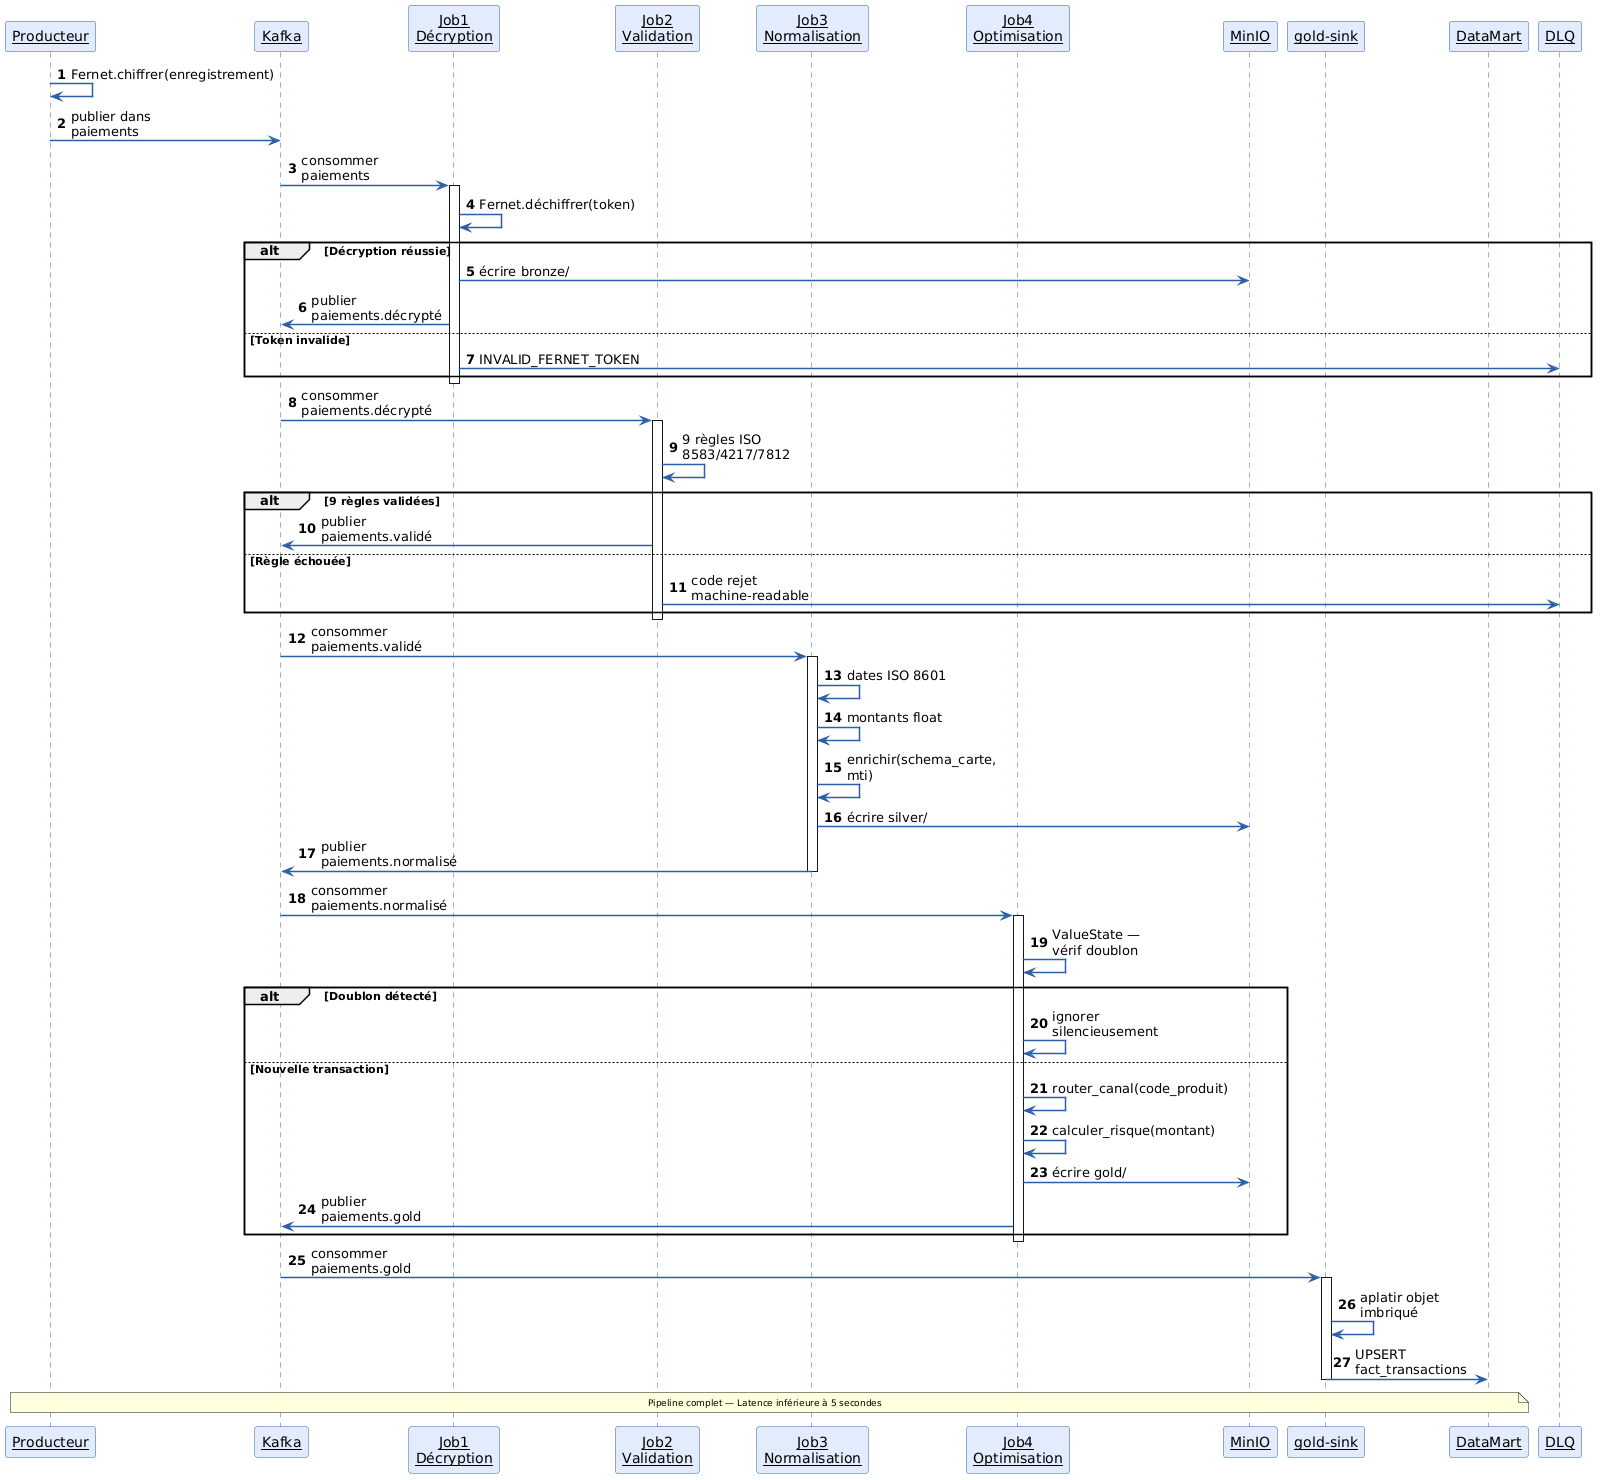

The diagram above was rendered by PlantUML. Its source (embedded in the PNG):
@startuml
skinparam sequenceArrowThickness 1.5
skinparam sequence {
  ArrowColor #2C5FA8
  LifeLineBorderColor #2C5FA8
  ParticipantBackgroundColor #E2ECFD
  ParticipantBorderColor #2C5FA8
  ParticipantFontColor #000
}
skinparam noteFontSize 9
skinparam sequenceParticipant underline
skinparam maxMessageSize 100
skinparam pageMargin 10

autonumber

participant "Producteur" as P
participant "Kafka" as K
participant "Job1\nDécryption" as J1
participant "Job2\nValidation" as J2
participant "Job3\nNormalisation" as J3
participant "Job4\nOptimisation" as J4
participant "MinIO" as MIO
participant "gold-sink" as GS
participant "DataMart" as DM
participant "DLQ" as DLQ

P -> P : Fernet.chiffrer(enregistrement)
P -> K : publier dans paiements

K -> J1 : consommer paiements
activate J1
J1 -> J1 : Fernet.déchiffrer(token)
alt Décryption réussie
    J1 -> MIO : écrire bronze/
    J1 -> K : publier paiements.décrypté
else Token invalide
    J1 -> DLQ : INVALID_FERNET_TOKEN
end
deactivate J1

K -> J2 : consommer paiements.décrypté
activate J2
J2 -> J2 : 9 règles ISO 8583/4217/7812
alt 9 règles validées
    J2 -> K : publier paiements.validé
else Règle échouée
    J2 -> DLQ : code rejet machine-readable
end
deactivate J2

K -> J3 : consommer paiements.validé
activate J3
J3 -> J3 : dates ISO 8601
J3 -> J3 : montants float
J3 -> J3 : enrichir(schema_carte, mti)
J3 -> MIO : écrire silver/
J3 -> K : publier paiements.normalisé
deactivate J3

K -> J4 : consommer paiements.normalisé
activate J4
J4 -> J4 : ValueState — vérif doublon
alt Doublon détecté
    J4 -> J4 : ignorer silencieusement
else Nouvelle transaction
    J4 -> J4 : router_canal(code_produit)
    J4 -> J4 : calculer_risque(montant)
    J4 -> MIO : écrire gold/
    J4 -> K : publier paiements.gold
end
deactivate J4

K -> GS : consommer paiements.gold
activate GS
GS -> GS : aplatir objet imbriqué
GS -> DM : UPSERT fact_transactions
deactivate GS

note over P,DM : Pipeline complet — Latence inférieure à 5 secondes
@enduml